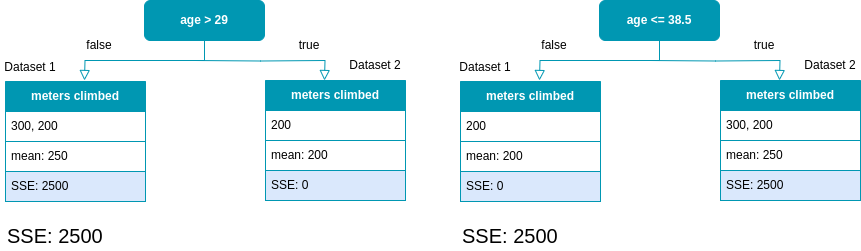

The diagram above was exported from draw.io. Its source (the exported page's mxGraphModel, read from the mxfile embedded in the PNG):
<mxGraphModel dx="1364" dy="879" grid="1" gridSize="10" guides="1" tooltips="1" connect="1" arrows="1" fold="1" page="1" pageScale="1" pageWidth="827" pageHeight="1169" math="0" shadow="0">
  <root>
    <mxCell id="0" />
    <mxCell id="1" parent="0" />
    <mxCell id="7ybJqyZVo-lREKUy7coq-1" value="" style="rounded=0;html=1;jettySize=auto;orthogonalLoop=1;fontSize=11;endArrow=block;endFill=0;endSize=8;strokeWidth=1;shadow=0;labelBackgroundColor=none;edgeStyle=orthogonalEdgeStyle;entryX=0.5;entryY=0;entryDx=0;entryDy=0;exitX=0.5;exitY=1;exitDx=0;exitDy=0;strokeColor=#0097B2;" parent="1" source="7ybJqyZVo-lREKUy7coq-2" edge="1">
      <mxGeometry relative="1" as="geometry">
        <mxPoint x="219" y="200" as="targetPoint" />
      </mxGeometry>
    </mxCell>
    <mxCell id="7ybJqyZVo-lREKUy7coq-2" value="&lt;font color=&quot;#ffffff&quot;&gt;&lt;b&gt;age &amp;gt; 29&lt;/b&gt;&lt;/font&gt;" style="rounded=1;whiteSpace=wrap;html=1;fontSize=12;glass=0;strokeWidth=1;shadow=0;fillColor=#0097B2;strokeColor=#0097B2;" parent="1" vertex="1">
      <mxGeometry x="279" y="120" width="120" height="40" as="geometry" />
    </mxCell>
    <mxCell id="7ybJqyZVo-lREKUy7coq-7" value="&lt;font color=&quot;#ffffff&quot;&gt;&lt;b&gt;meters climbed&lt;/b&gt;&lt;/font&gt;" style="swimlane;fontStyle=0;childLayout=stackLayout;horizontal=1;startSize=30;horizontalStack=0;resizeParent=1;resizeParentMax=0;resizeLast=0;collapsible=1;marginBottom=0;whiteSpace=wrap;html=1;fillColor=#0097B2;strokeColor=#0097B2;" parent="1" vertex="1">
      <mxGeometry x="140" y="201" width="140" height="120" as="geometry" />
    </mxCell>
    <mxCell id="7ybJqyZVo-lREKUy7coq-8" value="300, 200" style="text;strokeColor=#0097B2;fillColor=default;align=left;verticalAlign=middle;spacingLeft=4;spacingRight=4;overflow=hidden;points=[[0,0.5],[1,0.5]];portConstraint=eastwest;rotatable=0;whiteSpace=wrap;html=1;labelBackgroundColor=none;" parent="7ybJqyZVo-lREKUy7coq-7" vertex="1">
      <mxGeometry y="30" width="140" height="30" as="geometry" />
    </mxCell>
    <mxCell id="7ybJqyZVo-lREKUy7coq-9" value="mean: 250" style="text;strokeColor=#0097B2;fillColor=default;align=left;verticalAlign=middle;spacingLeft=4;spacingRight=4;overflow=hidden;points=[[0,0.5],[1,0.5]];portConstraint=eastwest;rotatable=0;whiteSpace=wrap;html=1;labelBorderColor=none;labelBackgroundColor=none;" parent="7ybJqyZVo-lREKUy7coq-7" vertex="1">
      <mxGeometry y="60" width="140" height="30" as="geometry" />
    </mxCell>
    <mxCell id="7ybJqyZVo-lREKUy7coq-10" value="SSE: 2500" style="text;strokeColor=#0097B2;fillColor=#dae8fc;align=left;verticalAlign=middle;spacingLeft=4;spacingRight=4;overflow=hidden;points=[[0,0.5],[1,0.5]];portConstraint=eastwest;rotatable=0;whiteSpace=wrap;html=1;" parent="7ybJqyZVo-lREKUy7coq-7" vertex="1">
      <mxGeometry y="90" width="140" height="30" as="geometry" />
    </mxCell>
    <mxCell id="7ybJqyZVo-lREKUy7coq-11" value="" style="rounded=0;html=1;jettySize=auto;orthogonalLoop=1;fontSize=11;endArrow=block;endFill=0;endSize=8;strokeWidth=1;shadow=0;labelBackgroundColor=none;edgeStyle=orthogonalEdgeStyle;entryX=0.5;entryY=0;entryDx=0;entryDy=0;strokeColor=#0097B2;" parent="1" edge="1">
      <mxGeometry relative="1" as="geometry">
        <mxPoint x="330" y="180" as="sourcePoint" />
        <mxPoint x="459" y="200" as="targetPoint" />
      </mxGeometry>
    </mxCell>
    <mxCell id="7ybJqyZVo-lREKUy7coq-13" value="Dataset 2" style="text;html=1;strokeColor=none;fillColor=none;align=center;verticalAlign=middle;whiteSpace=wrap;rounded=0;" parent="1" vertex="1">
      <mxGeometry x="480" y="170" width="60" height="30" as="geometry" />
    </mxCell>
    <mxCell id="7ybJqyZVo-lREKUy7coq-15" value="true" style="text;html=1;strokeColor=none;fillColor=none;align=center;verticalAlign=middle;whiteSpace=wrap;rounded=0;" parent="1" vertex="1">
      <mxGeometry x="414" y="150" width="60" height="30" as="geometry" />
    </mxCell>
    <mxCell id="czRnGx9iezv_RPsm4QOs-5" value="&lt;font color=&quot;#ffffff&quot;&gt;&lt;b&gt;meters climbed&lt;/b&gt;&lt;/font&gt;" style="swimlane;fontStyle=0;childLayout=stackLayout;horizontal=1;startSize=30;horizontalStack=0;resizeParent=1;resizeParentMax=0;resizeLast=0;collapsible=1;marginBottom=0;whiteSpace=wrap;html=1;fillColor=#0097B2;strokeColor=#0097B2;" parent="1" vertex="1">
      <mxGeometry x="400" y="200" width="140" height="120" as="geometry" />
    </mxCell>
    <mxCell id="czRnGx9iezv_RPsm4QOs-6" value="200" style="text;strokeColor=#0097B2;fillColor=default;align=left;verticalAlign=middle;spacingLeft=4;spacingRight=4;overflow=hidden;points=[[0,0.5],[1,0.5]];portConstraint=eastwest;rotatable=0;whiteSpace=wrap;html=1;labelBackgroundColor=none;" parent="czRnGx9iezv_RPsm4QOs-5" vertex="1">
      <mxGeometry y="30" width="140" height="30" as="geometry" />
    </mxCell>
    <mxCell id="czRnGx9iezv_RPsm4QOs-7" value="mean: 200" style="text;strokeColor=#0097B2;fillColor=default;align=left;verticalAlign=middle;spacingLeft=4;spacingRight=4;overflow=hidden;points=[[0,0.5],[1,0.5]];portConstraint=eastwest;rotatable=0;whiteSpace=wrap;html=1;labelBorderColor=none;labelBackgroundColor=none;" parent="czRnGx9iezv_RPsm4QOs-5" vertex="1">
      <mxGeometry y="60" width="140" height="30" as="geometry" />
    </mxCell>
    <mxCell id="czRnGx9iezv_RPsm4QOs-8" value="SSE: 0" style="text;strokeColor=#0097B2;fillColor=#dae8fc;align=left;verticalAlign=middle;spacingLeft=4;spacingRight=4;overflow=hidden;points=[[0,0.5],[1,0.5]];portConstraint=eastwest;rotatable=0;whiteSpace=wrap;html=1;" parent="czRnGx9iezv_RPsm4QOs-5" vertex="1">
      <mxGeometry y="90" width="140" height="30" as="geometry" />
    </mxCell>
    <mxCell id="czRnGx9iezv_RPsm4QOs-11" value="false" style="text;html=1;strokeColor=none;fillColor=none;align=center;verticalAlign=middle;whiteSpace=wrap;rounded=0;" parent="1" vertex="1">
      <mxGeometry x="204" y="150" width="60" height="30" as="geometry" />
    </mxCell>
    <mxCell id="czRnGx9iezv_RPsm4QOs-16" value="Dataset 1" style="text;html=1;strokeColor=none;fillColor=none;align=center;verticalAlign=middle;whiteSpace=wrap;rounded=0;" parent="1" vertex="1">
      <mxGeometry x="135" y="172" width="60" height="30" as="geometry" />
    </mxCell>
    <mxCell id="czRnGx9iezv_RPsm4QOs-22" value="SSE: 2500" style="text;html=1;strokeColor=none;fillColor=none;align=left;verticalAlign=middle;whiteSpace=wrap;rounded=0;fontSize=20;" parent="1" vertex="1">
      <mxGeometry x="140" y="340" width="240" height="30" as="geometry" />
    </mxCell>
    <mxCell id="KPtUJ4KxzLtj8i95AXvk-1" value="" style="rounded=0;html=1;jettySize=auto;orthogonalLoop=1;fontSize=11;endArrow=block;endFill=0;endSize=8;strokeWidth=1;shadow=0;labelBackgroundColor=none;edgeStyle=orthogonalEdgeStyle;entryX=0.5;entryY=0;entryDx=0;entryDy=0;exitX=0.5;exitY=1;exitDx=0;exitDy=0;strokeColor=#0097B2;" parent="1" source="KPtUJ4KxzLtj8i95AXvk-2" edge="1">
      <mxGeometry relative="1" as="geometry">
        <mxPoint x="674" y="200" as="targetPoint" />
      </mxGeometry>
    </mxCell>
    <mxCell id="KPtUJ4KxzLtj8i95AXvk-2" value="&lt;font color=&quot;#ffffff&quot;&gt;&lt;b&gt;age &amp;lt;= 38.5&lt;/b&gt;&lt;/font&gt;" style="rounded=1;whiteSpace=wrap;html=1;fontSize=12;glass=0;strokeWidth=1;shadow=0;fillColor=#0097B2;strokeColor=#0097B2;" parent="1" vertex="1">
      <mxGeometry x="734" y="120" width="120" height="40" as="geometry" />
    </mxCell>
    <mxCell id="KPtUJ4KxzLtj8i95AXvk-3" value="&lt;font color=&quot;#ffffff&quot;&gt;&lt;b&gt;meters climbed&lt;/b&gt;&lt;/font&gt;" style="swimlane;fontStyle=0;childLayout=stackLayout;horizontal=1;startSize=30;horizontalStack=0;resizeParent=1;resizeParentMax=0;resizeLast=0;collapsible=1;marginBottom=0;whiteSpace=wrap;html=1;fillColor=#0097B2;strokeColor=#0097B2;" parent="1" vertex="1">
      <mxGeometry x="595" y="201" width="140" height="120" as="geometry" />
    </mxCell>
    <mxCell id="KPtUJ4KxzLtj8i95AXvk-4" value="200" style="text;strokeColor=#0097B2;fillColor=default;align=left;verticalAlign=middle;spacingLeft=4;spacingRight=4;overflow=hidden;points=[[0,0.5],[1,0.5]];portConstraint=eastwest;rotatable=0;whiteSpace=wrap;html=1;labelBackgroundColor=none;" parent="KPtUJ4KxzLtj8i95AXvk-3" vertex="1">
      <mxGeometry y="30" width="140" height="30" as="geometry" />
    </mxCell>
    <mxCell id="KPtUJ4KxzLtj8i95AXvk-5" value="mean: 200" style="text;strokeColor=#0097B2;fillColor=default;align=left;verticalAlign=middle;spacingLeft=4;spacingRight=4;overflow=hidden;points=[[0,0.5],[1,0.5]];portConstraint=eastwest;rotatable=0;whiteSpace=wrap;html=1;labelBorderColor=none;labelBackgroundColor=none;" parent="KPtUJ4KxzLtj8i95AXvk-3" vertex="1">
      <mxGeometry y="60" width="140" height="30" as="geometry" />
    </mxCell>
    <mxCell id="KPtUJ4KxzLtj8i95AXvk-6" value="SSE: 0" style="text;strokeColor=#0097B2;fillColor=#dae8fc;align=left;verticalAlign=middle;spacingLeft=4;spacingRight=4;overflow=hidden;points=[[0,0.5],[1,0.5]];portConstraint=eastwest;rotatable=0;whiteSpace=wrap;html=1;" parent="KPtUJ4KxzLtj8i95AXvk-3" vertex="1">
      <mxGeometry y="90" width="140" height="30" as="geometry" />
    </mxCell>
    <mxCell id="KPtUJ4KxzLtj8i95AXvk-7" value="" style="rounded=0;html=1;jettySize=auto;orthogonalLoop=1;fontSize=11;endArrow=block;endFill=0;endSize=8;strokeWidth=1;shadow=0;labelBackgroundColor=none;edgeStyle=orthogonalEdgeStyle;entryX=0.5;entryY=0;entryDx=0;entryDy=0;strokeColor=#0097B2;" parent="1" edge="1">
      <mxGeometry relative="1" as="geometry">
        <mxPoint x="785" y="180" as="sourcePoint" />
        <mxPoint x="914" y="200" as="targetPoint" />
      </mxGeometry>
    </mxCell>
    <mxCell id="KPtUJ4KxzLtj8i95AXvk-8" value="Dataset 2" style="text;html=1;strokeColor=none;fillColor=none;align=center;verticalAlign=middle;whiteSpace=wrap;rounded=0;" parent="1" vertex="1">
      <mxGeometry x="935" y="170" width="60" height="30" as="geometry" />
    </mxCell>
    <mxCell id="KPtUJ4KxzLtj8i95AXvk-9" value="true" style="text;html=1;strokeColor=none;fillColor=none;align=center;verticalAlign=middle;whiteSpace=wrap;rounded=0;" parent="1" vertex="1">
      <mxGeometry x="869" y="150" width="60" height="30" as="geometry" />
    </mxCell>
    <mxCell id="KPtUJ4KxzLtj8i95AXvk-10" value="&lt;font color=&quot;#ffffff&quot;&gt;&lt;b&gt;meters climbed&lt;/b&gt;&lt;/font&gt;" style="swimlane;fontStyle=0;childLayout=stackLayout;horizontal=1;startSize=30;horizontalStack=0;resizeParent=1;resizeParentMax=0;resizeLast=0;collapsible=1;marginBottom=0;whiteSpace=wrap;html=1;fillColor=#0097B2;strokeColor=#0097B2;" parent="1" vertex="1">
      <mxGeometry x="855" y="200" width="140" height="120" as="geometry" />
    </mxCell>
    <mxCell id="KPtUJ4KxzLtj8i95AXvk-11" value="300, 200" style="text;strokeColor=#0097B2;fillColor=default;align=left;verticalAlign=middle;spacingLeft=4;spacingRight=4;overflow=hidden;points=[[0,0.5],[1,0.5]];portConstraint=eastwest;rotatable=0;whiteSpace=wrap;html=1;labelBackgroundColor=none;" parent="KPtUJ4KxzLtj8i95AXvk-10" vertex="1">
      <mxGeometry y="30" width="140" height="30" as="geometry" />
    </mxCell>
    <mxCell id="KPtUJ4KxzLtj8i95AXvk-12" value="mean: 250" style="text;strokeColor=#0097B2;fillColor=default;align=left;verticalAlign=middle;spacingLeft=4;spacingRight=4;overflow=hidden;points=[[0,0.5],[1,0.5]];portConstraint=eastwest;rotatable=0;whiteSpace=wrap;html=1;labelBorderColor=none;labelBackgroundColor=none;" parent="KPtUJ4KxzLtj8i95AXvk-10" vertex="1">
      <mxGeometry y="60" width="140" height="30" as="geometry" />
    </mxCell>
    <mxCell id="KPtUJ4KxzLtj8i95AXvk-13" value="SSE: 2500" style="text;strokeColor=#0097B2;fillColor=#dae8fc;align=left;verticalAlign=middle;spacingLeft=4;spacingRight=4;overflow=hidden;points=[[0,0.5],[1,0.5]];portConstraint=eastwest;rotatable=0;whiteSpace=wrap;html=1;" parent="KPtUJ4KxzLtj8i95AXvk-10" vertex="1">
      <mxGeometry y="90" width="140" height="30" as="geometry" />
    </mxCell>
    <mxCell id="KPtUJ4KxzLtj8i95AXvk-14" value="false" style="text;html=1;strokeColor=none;fillColor=none;align=center;verticalAlign=middle;whiteSpace=wrap;rounded=0;" parent="1" vertex="1">
      <mxGeometry x="659" y="150" width="60" height="30" as="geometry" />
    </mxCell>
    <mxCell id="KPtUJ4KxzLtj8i95AXvk-15" value="Dataset 1" style="text;html=1;strokeColor=none;fillColor=none;align=center;verticalAlign=middle;whiteSpace=wrap;rounded=0;" parent="1" vertex="1">
      <mxGeometry x="590" y="172" width="60" height="30" as="geometry" />
    </mxCell>
    <mxCell id="KPtUJ4KxzLtj8i95AXvk-16" value="SSE: 2500" style="text;html=1;strokeColor=none;fillColor=none;align=left;verticalAlign=middle;whiteSpace=wrap;rounded=0;fontSize=20;" parent="1" vertex="1">
      <mxGeometry x="595" y="340" width="240" height="30" as="geometry" />
    </mxCell>
  </root>
</mxGraphModel>